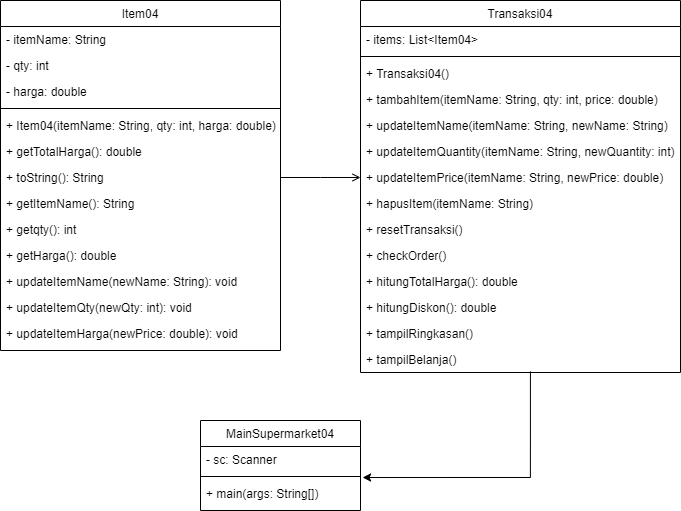

The diagram above was exported from draw.io. Its source (the exported page's mxGraphModel, read from the mxfile embedded in the PNG):
<mxGraphModel dx="880" dy="532" grid="1" gridSize="10" guides="1" tooltips="1" connect="1" arrows="1" fold="1" page="1" pageScale="1" pageWidth="827" pageHeight="1169" math="0" shadow="0">
  <root>
    <mxCell id="WIyWlLk6GJQsqaUBKTNV-0" />
    <mxCell id="WIyWlLk6GJQsqaUBKTNV-1" parent="WIyWlLk6GJQsqaUBKTNV-0" />
    <mxCell id="zkfFHV4jXpPFQw0GAbJ--0" value="Item04" style="swimlane;fontStyle=0;align=center;verticalAlign=top;childLayout=stackLayout;horizontal=1;startSize=26;horizontalStack=0;resizeParent=1;resizeLast=0;collapsible=1;marginBottom=0;rounded=0;shadow=0;strokeWidth=1;" parent="WIyWlLk6GJQsqaUBKTNV-1" vertex="1">
      <mxGeometry x="40" y="40" width="280" height="350" as="geometry">
        <mxRectangle x="230" y="140" width="160" height="26" as="alternateBounds" />
      </mxGeometry>
    </mxCell>
    <mxCell id="zkfFHV4jXpPFQw0GAbJ--1" value="- itemName: String" style="text;align=left;verticalAlign=top;spacingLeft=4;spacingRight=4;overflow=hidden;rotatable=0;points=[[0,0.5],[1,0.5]];portConstraint=eastwest;" parent="zkfFHV4jXpPFQw0GAbJ--0" vertex="1">
      <mxGeometry y="26" width="280" height="26" as="geometry" />
    </mxCell>
    <mxCell id="zkfFHV4jXpPFQw0GAbJ--2" value="- qty: int" style="text;align=left;verticalAlign=top;spacingLeft=4;spacingRight=4;overflow=hidden;rotatable=0;points=[[0,0.5],[1,0.5]];portConstraint=eastwest;rounded=0;shadow=0;html=0;" parent="zkfFHV4jXpPFQw0GAbJ--0" vertex="1">
      <mxGeometry y="52" width="280" height="26" as="geometry" />
    </mxCell>
    <mxCell id="zkfFHV4jXpPFQw0GAbJ--3" value="- harga: double" style="text;align=left;verticalAlign=top;spacingLeft=4;spacingRight=4;overflow=hidden;rotatable=0;points=[[0,0.5],[1,0.5]];portConstraint=eastwest;rounded=0;shadow=0;html=0;" parent="zkfFHV4jXpPFQw0GAbJ--0" vertex="1">
      <mxGeometry y="78" width="280" height="26" as="geometry" />
    </mxCell>
    <mxCell id="zkfFHV4jXpPFQw0GAbJ--4" value="" style="line;html=1;strokeWidth=1;align=left;verticalAlign=middle;spacingTop=-1;spacingLeft=3;spacingRight=3;rotatable=0;labelPosition=right;points=[];portConstraint=eastwest;" parent="zkfFHV4jXpPFQw0GAbJ--0" vertex="1">
      <mxGeometry y="104" width="280" height="8" as="geometry" />
    </mxCell>
    <mxCell id="zkfFHV4jXpPFQw0GAbJ--5" value="+ Item04(itemName: String, qty: int, harga: double)" style="text;align=left;verticalAlign=top;spacingLeft=4;spacingRight=4;overflow=hidden;rotatable=0;points=[[0,0.5],[1,0.5]];portConstraint=eastwest;" parent="zkfFHV4jXpPFQw0GAbJ--0" vertex="1">
      <mxGeometry y="112" width="280" height="26" as="geometry" />
    </mxCell>
    <mxCell id="F_rff3DPCtdAnuY8QUey-0" value="+ getTotalHarga(): double" style="text;align=left;verticalAlign=top;spacingLeft=4;spacingRight=4;overflow=hidden;rotatable=0;points=[[0,0.5],[1,0.5]];portConstraint=eastwest;" vertex="1" parent="zkfFHV4jXpPFQw0GAbJ--0">
      <mxGeometry y="138" width="280" height="26" as="geometry" />
    </mxCell>
    <mxCell id="F_rff3DPCtdAnuY8QUey-4" value="+ toString(): String" style="text;align=left;verticalAlign=top;spacingLeft=4;spacingRight=4;overflow=hidden;rotatable=0;points=[[0,0.5],[1,0.5]];portConstraint=eastwest;" vertex="1" parent="zkfFHV4jXpPFQw0GAbJ--0">
      <mxGeometry y="164" width="280" height="26" as="geometry" />
    </mxCell>
    <mxCell id="F_rff3DPCtdAnuY8QUey-3" value="+ getItemName(): String" style="text;align=left;verticalAlign=top;spacingLeft=4;spacingRight=4;overflow=hidden;rotatable=0;points=[[0,0.5],[1,0.5]];portConstraint=eastwest;" vertex="1" parent="zkfFHV4jXpPFQw0GAbJ--0">
      <mxGeometry y="190" width="280" height="26" as="geometry" />
    </mxCell>
    <mxCell id="F_rff3DPCtdAnuY8QUey-2" value="+ getqty(): int" style="text;align=left;verticalAlign=top;spacingLeft=4;spacingRight=4;overflow=hidden;rotatable=0;points=[[0,0.5],[1,0.5]];portConstraint=eastwest;" vertex="1" parent="zkfFHV4jXpPFQw0GAbJ--0">
      <mxGeometry y="216" width="280" height="26" as="geometry" />
    </mxCell>
    <mxCell id="F_rff3DPCtdAnuY8QUey-1" value="+ getHarga(): double" style="text;align=left;verticalAlign=top;spacingLeft=4;spacingRight=4;overflow=hidden;rotatable=0;points=[[0,0.5],[1,0.5]];portConstraint=eastwest;" vertex="1" parent="zkfFHV4jXpPFQw0GAbJ--0">
      <mxGeometry y="242" width="280" height="26" as="geometry" />
    </mxCell>
    <mxCell id="F_rff3DPCtdAnuY8QUey-6" value="+ updateItemName(newName: String): void" style="text;align=left;verticalAlign=top;spacingLeft=4;spacingRight=4;overflow=hidden;rotatable=0;points=[[0,0.5],[1,0.5]];portConstraint=eastwest;" vertex="1" parent="zkfFHV4jXpPFQw0GAbJ--0">
      <mxGeometry y="268" width="280" height="26" as="geometry" />
    </mxCell>
    <mxCell id="F_rff3DPCtdAnuY8QUey-5" value="+ updateItemQty(newQty: int): void" style="text;align=left;verticalAlign=top;spacingLeft=4;spacingRight=4;overflow=hidden;rotatable=0;points=[[0,0.5],[1,0.5]];portConstraint=eastwest;" vertex="1" parent="zkfFHV4jXpPFQw0GAbJ--0">
      <mxGeometry y="294" width="280" height="26" as="geometry" />
    </mxCell>
    <mxCell id="F_rff3DPCtdAnuY8QUey-7" value="+ updateItemHarga(newPrice: double): void" style="text;align=left;verticalAlign=top;spacingLeft=4;spacingRight=4;overflow=hidden;rotatable=0;points=[[0,0.5],[1,0.5]];portConstraint=eastwest;" vertex="1" parent="zkfFHV4jXpPFQw0GAbJ--0">
      <mxGeometry y="320" width="280" height="26" as="geometry" />
    </mxCell>
    <mxCell id="zkfFHV4jXpPFQw0GAbJ--6" value="Transaksi04" style="swimlane;fontStyle=0;align=center;verticalAlign=top;childLayout=stackLayout;horizontal=1;startSize=26;horizontalStack=0;resizeParent=1;resizeLast=0;collapsible=1;marginBottom=0;rounded=0;shadow=0;strokeWidth=1;" parent="WIyWlLk6GJQsqaUBKTNV-1" vertex="1">
      <mxGeometry x="400" y="40" width="320" height="372" as="geometry">
        <mxRectangle x="130" y="380" width="160" height="26" as="alternateBounds" />
      </mxGeometry>
    </mxCell>
    <mxCell id="zkfFHV4jXpPFQw0GAbJ--7" value="- items: List&lt;Item04&gt;" style="text;align=left;verticalAlign=top;spacingLeft=4;spacingRight=4;overflow=hidden;rotatable=0;points=[[0,0.5],[1,0.5]];portConstraint=eastwest;" parent="zkfFHV4jXpPFQw0GAbJ--6" vertex="1">
      <mxGeometry y="26" width="320" height="26" as="geometry" />
    </mxCell>
    <mxCell id="zkfFHV4jXpPFQw0GAbJ--9" value="" style="line;html=1;strokeWidth=1;align=left;verticalAlign=middle;spacingTop=-1;spacingLeft=3;spacingRight=3;rotatable=0;labelPosition=right;points=[];portConstraint=eastwest;" parent="zkfFHV4jXpPFQw0GAbJ--6" vertex="1">
      <mxGeometry y="52" width="320" height="8" as="geometry" />
    </mxCell>
    <mxCell id="zkfFHV4jXpPFQw0GAbJ--10" value="+ Transaksi04()" style="text;align=left;verticalAlign=top;spacingLeft=4;spacingRight=4;overflow=hidden;rotatable=0;points=[[0,0.5],[1,0.5]];portConstraint=eastwest;fontStyle=0" parent="zkfFHV4jXpPFQw0GAbJ--6" vertex="1">
      <mxGeometry y="60" width="320" height="26" as="geometry" />
    </mxCell>
    <mxCell id="zkfFHV4jXpPFQw0GAbJ--11" value="+ tambahItem(itemName: String, qty: int, price: double)" style="text;align=left;verticalAlign=top;spacingLeft=4;spacingRight=4;overflow=hidden;rotatable=0;points=[[0,0.5],[1,0.5]];portConstraint=eastwest;" parent="zkfFHV4jXpPFQw0GAbJ--6" vertex="1">
      <mxGeometry y="86" width="320" height="26" as="geometry" />
    </mxCell>
    <mxCell id="F_rff3DPCtdAnuY8QUey-16" value="+ updateItemName(itemName: String, newName: String)" style="text;align=left;verticalAlign=top;spacingLeft=4;spacingRight=4;overflow=hidden;rotatable=0;points=[[0,0.5],[1,0.5]];portConstraint=eastwest;" vertex="1" parent="zkfFHV4jXpPFQw0GAbJ--6">
      <mxGeometry y="112" width="320" height="26" as="geometry" />
    </mxCell>
    <mxCell id="F_rff3DPCtdAnuY8QUey-13" value="+ updateItemQuantity(itemName: String, newQuantity: int)" style="text;align=left;verticalAlign=top;spacingLeft=4;spacingRight=4;overflow=hidden;rotatable=0;points=[[0,0.5],[1,0.5]];portConstraint=eastwest;" vertex="1" parent="zkfFHV4jXpPFQw0GAbJ--6">
      <mxGeometry y="138" width="320" height="26" as="geometry" />
    </mxCell>
    <mxCell id="F_rff3DPCtdAnuY8QUey-12" value="+ updateItemPrice(itemName: String, newPrice: double)" style="text;align=left;verticalAlign=top;spacingLeft=4;spacingRight=4;overflow=hidden;rotatable=0;points=[[0,0.5],[1,0.5]];portConstraint=eastwest;" vertex="1" parent="zkfFHV4jXpPFQw0GAbJ--6">
      <mxGeometry y="164" width="320" height="26" as="geometry" />
    </mxCell>
    <mxCell id="F_rff3DPCtdAnuY8QUey-11" value="+ hapusItem(itemName: String)" style="text;align=left;verticalAlign=top;spacingLeft=4;spacingRight=4;overflow=hidden;rotatable=0;points=[[0,0.5],[1,0.5]];portConstraint=eastwest;" vertex="1" parent="zkfFHV4jXpPFQw0GAbJ--6">
      <mxGeometry y="190" width="320" height="26" as="geometry" />
    </mxCell>
    <mxCell id="F_rff3DPCtdAnuY8QUey-9" value="+ resetTransaksi()" style="text;align=left;verticalAlign=top;spacingLeft=4;spacingRight=4;overflow=hidden;rotatable=0;points=[[0,0.5],[1,0.5]];portConstraint=eastwest;" vertex="1" parent="zkfFHV4jXpPFQw0GAbJ--6">
      <mxGeometry y="216" width="320" height="26" as="geometry" />
    </mxCell>
    <mxCell id="F_rff3DPCtdAnuY8QUey-17" value="+ checkOrder()" style="text;align=left;verticalAlign=top;spacingLeft=4;spacingRight=4;overflow=hidden;rotatable=0;points=[[0,0.5],[1,0.5]];portConstraint=eastwest;" vertex="1" parent="zkfFHV4jXpPFQw0GAbJ--6">
      <mxGeometry y="242" width="320" height="26" as="geometry" />
    </mxCell>
    <mxCell id="F_rff3DPCtdAnuY8QUey-10" value="+ hitungTotalHarga(): double" style="text;align=left;verticalAlign=top;spacingLeft=4;spacingRight=4;overflow=hidden;rotatable=0;points=[[0,0.5],[1,0.5]];portConstraint=eastwest;" vertex="1" parent="zkfFHV4jXpPFQw0GAbJ--6">
      <mxGeometry y="268" width="320" height="26" as="geometry" />
    </mxCell>
    <mxCell id="F_rff3DPCtdAnuY8QUey-15" value="+ hitungDiskon(): double" style="text;align=left;verticalAlign=top;spacingLeft=4;spacingRight=4;overflow=hidden;rotatable=0;points=[[0,0.5],[1,0.5]];portConstraint=eastwest;" vertex="1" parent="zkfFHV4jXpPFQw0GAbJ--6">
      <mxGeometry y="294" width="320" height="26" as="geometry" />
    </mxCell>
    <mxCell id="F_rff3DPCtdAnuY8QUey-14" value="+ tampilRingkasan()" style="text;align=left;verticalAlign=top;spacingLeft=4;spacingRight=4;overflow=hidden;rotatable=0;points=[[0,0.5],[1,0.5]];portConstraint=eastwest;" vertex="1" parent="zkfFHV4jXpPFQw0GAbJ--6">
      <mxGeometry y="320" width="320" height="26" as="geometry" />
    </mxCell>
    <mxCell id="F_rff3DPCtdAnuY8QUey-18" value="+ tampilBelanja()" style="text;align=left;verticalAlign=top;spacingLeft=4;spacingRight=4;overflow=hidden;rotatable=0;points=[[0,0.5],[1,0.5]];portConstraint=eastwest;" vertex="1" parent="zkfFHV4jXpPFQw0GAbJ--6">
      <mxGeometry y="346" width="320" height="26" as="geometry" />
    </mxCell>
    <mxCell id="zkfFHV4jXpPFQw0GAbJ--17" value="MainSupermarket04" style="swimlane;fontStyle=0;align=center;verticalAlign=top;childLayout=stackLayout;horizontal=1;startSize=26;horizontalStack=0;resizeParent=1;resizeLast=0;collapsible=1;marginBottom=0;rounded=0;shadow=0;strokeWidth=1;" parent="WIyWlLk6GJQsqaUBKTNV-1" vertex="1">
      <mxGeometry x="240" y="460" width="160" height="90" as="geometry">
        <mxRectangle x="550" y="140" width="160" height="26" as="alternateBounds" />
      </mxGeometry>
    </mxCell>
    <mxCell id="zkfFHV4jXpPFQw0GAbJ--18" value="- sc: Scanner" style="text;align=left;verticalAlign=top;spacingLeft=4;spacingRight=4;overflow=hidden;rotatable=0;points=[[0,0.5],[1,0.5]];portConstraint=eastwest;" parent="zkfFHV4jXpPFQw0GAbJ--17" vertex="1">
      <mxGeometry y="26" width="160" height="26" as="geometry" />
    </mxCell>
    <mxCell id="zkfFHV4jXpPFQw0GAbJ--23" value="" style="line;html=1;strokeWidth=1;align=left;verticalAlign=middle;spacingTop=-1;spacingLeft=3;spacingRight=3;rotatable=0;labelPosition=right;points=[];portConstraint=eastwest;" parent="zkfFHV4jXpPFQw0GAbJ--17" vertex="1">
      <mxGeometry y="52" width="160" height="8" as="geometry" />
    </mxCell>
    <mxCell id="zkfFHV4jXpPFQw0GAbJ--24" value="+ main(args: String[])" style="text;align=left;verticalAlign=top;spacingLeft=4;spacingRight=4;overflow=hidden;rotatable=0;points=[[0,0.5],[1,0.5]];portConstraint=eastwest;" parent="zkfFHV4jXpPFQw0GAbJ--17" vertex="1">
      <mxGeometry y="60" width="160" height="26" as="geometry" />
    </mxCell>
    <mxCell id="zkfFHV4jXpPFQw0GAbJ--26" value="" style="endArrow=open;shadow=0;strokeWidth=1;rounded=0;endFill=1;edgeStyle=elbowEdgeStyle;elbow=vertical;entryX=0;entryY=0.5;entryDx=0;entryDy=0;exitX=1;exitY=0.5;exitDx=0;exitDy=0;" parent="WIyWlLk6GJQsqaUBKTNV-1" source="F_rff3DPCtdAnuY8QUey-4" target="F_rff3DPCtdAnuY8QUey-12" edge="1">
      <mxGeometry x="0.5" y="41" relative="1" as="geometry">
        <mxPoint x="380" y="192" as="sourcePoint" />
        <mxPoint x="540" y="192" as="targetPoint" />
        <mxPoint x="-40" y="32" as="offset" />
      </mxGeometry>
    </mxCell>
    <mxCell id="F_rff3DPCtdAnuY8QUey-20" style="edgeStyle=orthogonalEdgeStyle;rounded=0;orthogonalLoop=1;jettySize=auto;html=1;exitX=0.531;exitY=0.962;exitDx=0;exitDy=0;entryX=1.013;entryY=-0.115;entryDx=0;entryDy=0;exitPerimeter=0;entryPerimeter=0;" edge="1" parent="WIyWlLk6GJQsqaUBKTNV-1" source="F_rff3DPCtdAnuY8QUey-18" target="zkfFHV4jXpPFQw0GAbJ--24">
      <mxGeometry relative="1" as="geometry" />
    </mxCell>
  </root>
</mxGraphModel>